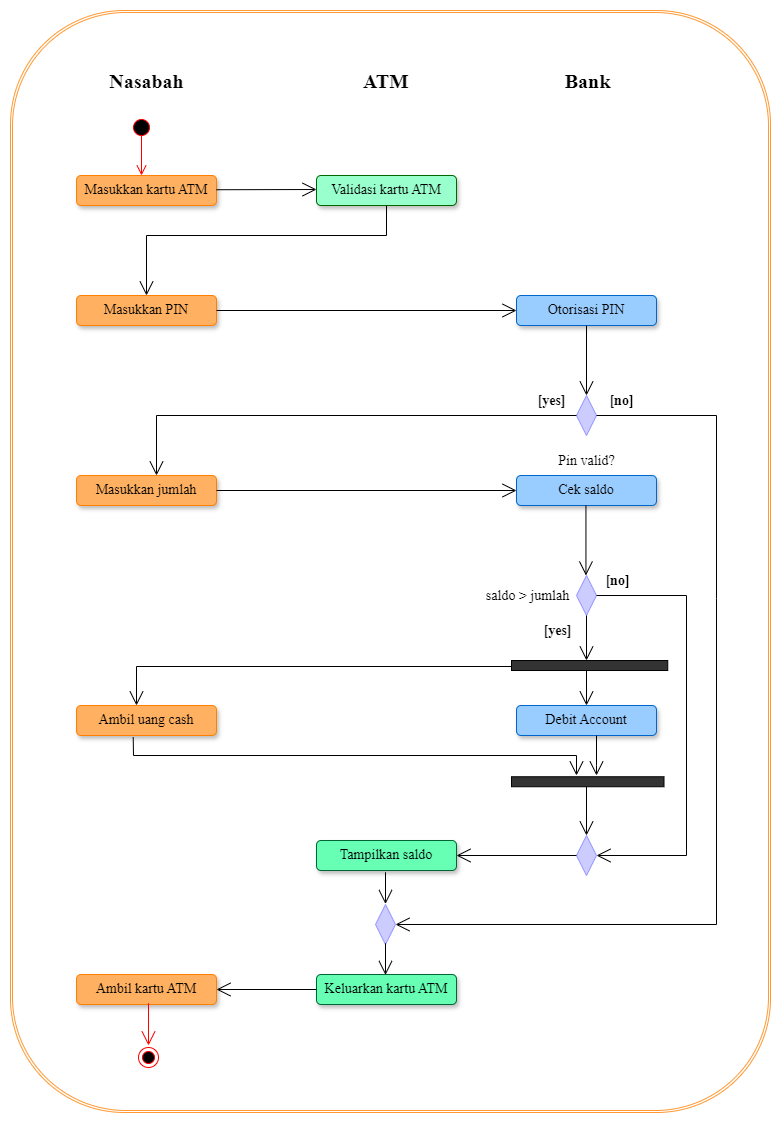

The diagram above was exported from draw.io. Its source (the exported page's mxGraphModel, read from the mxfile embedded in the PNG):
<mxGraphModel dx="3447" dy="1530" grid="1" gridSize="10" guides="1" tooltips="1" connect="1" arrows="1" fold="1" page="1" pageScale="1" pageWidth="827" pageHeight="1169" math="0" shadow="0">
  <root>
    <mxCell id="WIyWlLk6GJQsqaUBKTNV-0" />
    <mxCell id="WIyWlLk6GJQsqaUBKTNV-1" parent="WIyWlLk6GJQsqaUBKTNV-0" />
    <mxCell id="yyJLBXeiXU6wwyvOLlJf-58" value="" style="shape=ext;double=1;rounded=1;whiteSpace=wrap;html=1;strokeColor=#FF9933;" vertex="1" parent="WIyWlLk6GJQsqaUBKTNV-1">
      <mxGeometry x="14" y="18" width="760" height="1102" as="geometry" />
    </mxCell>
    <mxCell id="WIyWlLk6GJQsqaUBKTNV-3" value="&lt;font face=&quot;poppins&quot;&gt;&lt;span class=&quot;custom-cursor-default-hover&quot; style=&quot;font-size: 14px;&quot;&gt;Masukkan kartu ATM&lt;/span&gt;&lt;/font&gt;" style="rounded=1;whiteSpace=wrap;html=1;fontSize=12;glass=0;strokeWidth=1;shadow=1;strokeColor=#FF8000;fillColor=#FFB061;" parent="WIyWlLk6GJQsqaUBKTNV-1" vertex="1">
      <mxGeometry x="80" y="183" width="140" height="30" as="geometry" />
    </mxCell>
    <mxCell id="w5WRC-45dwBTtkKYTwQ1-0" value="&lt;font face=&quot;poppins&quot;&gt;&lt;span class=&quot;custom-cursor-default-hover&quot; style=&quot;font-size: 14px;&quot;&gt;Masukkan PIN&lt;br&gt;&lt;/span&gt;&lt;/font&gt;" style="rounded=1;whiteSpace=wrap;html=1;fontSize=12;glass=0;strokeWidth=1;shadow=1;fillColor=#FFB061;strokeColor=#FF8000;" parent="WIyWlLk6GJQsqaUBKTNV-1" vertex="1">
      <mxGeometry x="80" y="303" width="140" height="30" as="geometry" />
    </mxCell>
    <mxCell id="w5WRC-45dwBTtkKYTwQ1-1" value="&lt;font face=&quot;poppins&quot;&gt;&lt;span class=&quot;custom-cursor-default-hover&quot; style=&quot;font-size: 14px;&quot;&gt;Masukkan jumlah&lt;br&gt;&lt;/span&gt;&lt;/font&gt;" style="rounded=1;whiteSpace=wrap;html=1;fontSize=12;glass=0;strokeWidth=1;shadow=1;fillColor=#FFB061;strokeColor=#FF8000;" parent="WIyWlLk6GJQsqaUBKTNV-1" vertex="1">
      <mxGeometry x="80" y="483" width="140" height="30" as="geometry" />
    </mxCell>
    <mxCell id="w5WRC-45dwBTtkKYTwQ1-2" value="&lt;font face=&quot;poppins&quot;&gt;&lt;span class=&quot;custom-cursor-default-hover&quot; style=&quot;font-size: 14px;&quot;&gt;Ambil uang cash&lt;br&gt;&lt;/span&gt;&lt;/font&gt;" style="rounded=1;whiteSpace=wrap;html=1;fontSize=12;glass=0;strokeWidth=1;shadow=1;fillColor=#FFB061;strokeColor=#FF8000;" parent="WIyWlLk6GJQsqaUBKTNV-1" vertex="1">
      <mxGeometry x="80" y="713" width="140" height="30" as="geometry" />
    </mxCell>
    <mxCell id="w5WRC-45dwBTtkKYTwQ1-3" value="&lt;font face=&quot;poppins&quot;&gt;&lt;span class=&quot;custom-cursor-default-hover&quot; style=&quot;font-size: 14px;&quot;&gt;Ambil kartu ATM&lt;br&gt;&lt;/span&gt;&lt;/font&gt;" style="rounded=1;whiteSpace=wrap;html=1;fontSize=12;glass=0;strokeWidth=1;shadow=1;fillColor=#FFB061;strokeColor=#FF8000;" parent="WIyWlLk6GJQsqaUBKTNV-1" vertex="1">
      <mxGeometry x="80" y="982" width="140" height="30" as="geometry" />
    </mxCell>
    <mxCell id="w5WRC-45dwBTtkKYTwQ1-4" value="&lt;font face=&quot;poppins&quot;&gt;&lt;span class=&quot;custom-cursor-default-hover&quot; style=&quot;font-size: 14px;&quot;&gt;Validasi kartu ATM&lt;br&gt;&lt;/span&gt;&lt;/font&gt;" style="rounded=1;whiteSpace=wrap;html=1;fontSize=12;glass=0;strokeWidth=1;shadow=1;fillColor=#99FFCC;strokeColor=#006600;" parent="WIyWlLk6GJQsqaUBKTNV-1" vertex="1">
      <mxGeometry x="320" y="183" width="140" height="30" as="geometry" />
    </mxCell>
    <mxCell id="w5WRC-45dwBTtkKYTwQ1-7" value="&lt;font face=&quot;poppins&quot;&gt;&lt;span class=&quot;custom-cursor-default-hover&quot; style=&quot;font-size: 14px;&quot;&gt;Otorisasi PIN&lt;br&gt;&lt;/span&gt;&lt;/font&gt;" style="rounded=1;whiteSpace=wrap;html=1;fontSize=12;glass=0;strokeWidth=1;shadow=1;fillColor=#99CCFF;strokeColor=#0066CC;" parent="WIyWlLk6GJQsqaUBKTNV-1" vertex="1">
      <mxGeometry x="520" y="303" width="140" height="30" as="geometry" />
    </mxCell>
    <mxCell id="w5WRC-45dwBTtkKYTwQ1-9" value="&lt;font face=&quot;poppins&quot;&gt;&lt;span class=&quot;custom-cursor-default-hover&quot; style=&quot;font-size: 14px;&quot;&gt;Cek saldo&lt;br&gt;&lt;/span&gt;&lt;/font&gt;" style="rounded=1;whiteSpace=wrap;html=1;fontSize=12;glass=0;strokeWidth=1;shadow=1;strokeColor=#0066CC;fillColor=#99CCFF;" parent="WIyWlLk6GJQsqaUBKTNV-1" vertex="1">
      <mxGeometry x="520" y="483" width="140" height="30" as="geometry" />
    </mxCell>
    <mxCell id="w5WRC-45dwBTtkKYTwQ1-11" value="" style="rhombus;whiteSpace=wrap;html=1;strokeColor=#9999FF;fontSize=14;fillColor=#CCCCFF;" parent="WIyWlLk6GJQsqaUBKTNV-1" vertex="1">
      <mxGeometry x="580" y="403" width="20" height="40" as="geometry" />
    </mxCell>
    <mxCell id="w5WRC-45dwBTtkKYTwQ1-13" value="&lt;font face=&quot;poppins&quot;&gt;&lt;span class=&quot;custom-cursor-default-hover&quot; style=&quot;font-size: 14px;&quot;&gt;Debit Account&lt;br&gt;&lt;/span&gt;&lt;/font&gt;" style="rounded=1;whiteSpace=wrap;html=1;fontSize=12;glass=0;strokeWidth=1;shadow=1;strokeColor=#0066CC;fillColor=#99CCFF;" parent="WIyWlLk6GJQsqaUBKTNV-1" vertex="1">
      <mxGeometry x="520" y="713" width="140" height="30" as="geometry" />
    </mxCell>
    <mxCell id="w5WRC-45dwBTtkKYTwQ1-14" value="&lt;font data-font-src=&quot;https://fonts.googleapis.com/css?family=poppins&quot; face=&quot;poppins&quot;&gt;&lt;b class=&quot;custom-cursor-default-hover&quot;&gt;[yes]&lt;/b&gt;&lt;/font&gt;" style="text;html=1;resizable=0;autosize=1;align=center;verticalAlign=middle;points=[];fillColor=none;strokeColor=none;rounded=0;fontSize=14;" parent="WIyWlLk6GJQsqaUBKTNV-1" vertex="1">
      <mxGeometry x="530" y="393" width="50" height="30" as="geometry" />
    </mxCell>
    <mxCell id="w5WRC-45dwBTtkKYTwQ1-15" value="&lt;font data-font-src=&quot;https://fonts.googleapis.com/css?family=poppins&quot; face=&quot;poppins&quot;&gt;&lt;b class=&quot;custom-cursor-default-hover&quot;&gt;[no]&lt;/b&gt;&lt;/font&gt;" style="text;html=1;resizable=0;autosize=1;align=center;verticalAlign=middle;points=[];fillColor=none;strokeColor=none;rounded=0;fontSize=14;" parent="WIyWlLk6GJQsqaUBKTNV-1" vertex="1">
      <mxGeometry x="600" y="393" width="50" height="30" as="geometry" />
    </mxCell>
    <mxCell id="yyJLBXeiXU6wwyvOLlJf-0" value="&lt;font face=&quot;poppins&quot;&gt;&lt;span class=&quot;custom-cursor-default-hover&quot;&gt;Pin valid?&lt;/span&gt;&lt;/font&gt;" style="text;html=1;resizable=0;autosize=1;align=center;verticalAlign=middle;points=[];fillColor=none;strokeColor=none;rounded=0;fontSize=14;" vertex="1" parent="WIyWlLk6GJQsqaUBKTNV-1">
      <mxGeometry x="550" y="453" width="80" height="30" as="geometry" />
    </mxCell>
    <mxCell id="yyJLBXeiXU6wwyvOLlJf-1" value="" style="rhombus;whiteSpace=wrap;html=1;strokeColor=#9999FF;fontSize=14;fillColor=#CCCCFF;" vertex="1" parent="WIyWlLk6GJQsqaUBKTNV-1">
      <mxGeometry x="580" y="583" width="20" height="40" as="geometry" />
    </mxCell>
    <mxCell id="yyJLBXeiXU6wwyvOLlJf-9" value="" style="endArrow=open;endFill=1;endSize=12;html=1;rounded=0;" edge="1" parent="WIyWlLk6GJQsqaUBKTNV-1">
      <mxGeometry width="160" relative="1" as="geometry">
        <mxPoint x="220" y="197.23" as="sourcePoint" />
        <mxPoint x="320" y="197" as="targetPoint" />
      </mxGeometry>
    </mxCell>
    <mxCell id="yyJLBXeiXU6wwyvOLlJf-10" value="" style="endArrow=open;endFill=1;endSize=12;html=1;rounded=0;exitX=0.5;exitY=1;exitDx=0;exitDy=0;entryX=0.5;entryY=0;entryDx=0;entryDy=0;" edge="1" parent="WIyWlLk6GJQsqaUBKTNV-1" source="w5WRC-45dwBTtkKYTwQ1-4" target="w5WRC-45dwBTtkKYTwQ1-0">
      <mxGeometry width="160" relative="1" as="geometry">
        <mxPoint x="320" y="373" as="sourcePoint" />
        <mxPoint x="480" y="373" as="targetPoint" />
        <Array as="points">
          <mxPoint x="390" y="243" />
          <mxPoint x="150" y="243" />
        </Array>
      </mxGeometry>
    </mxCell>
    <mxCell id="yyJLBXeiXU6wwyvOLlJf-11" value="" style="endArrow=open;endFill=1;endSize=12;html=1;rounded=0;exitX=1;exitY=0.5;exitDx=0;exitDy=0;entryX=0;entryY=0.5;entryDx=0;entryDy=0;" edge="1" parent="WIyWlLk6GJQsqaUBKTNV-1" source="w5WRC-45dwBTtkKYTwQ1-0" target="w5WRC-45dwBTtkKYTwQ1-7">
      <mxGeometry width="160" relative="1" as="geometry">
        <mxPoint x="230" y="207.23" as="sourcePoint" />
        <mxPoint x="330" y="207" as="targetPoint" />
      </mxGeometry>
    </mxCell>
    <mxCell id="yyJLBXeiXU6wwyvOLlJf-12" value="" style="endArrow=open;endFill=1;endSize=12;html=1;rounded=0;exitX=0.5;exitY=1;exitDx=0;exitDy=0;entryX=0.5;entryY=0;entryDx=0;entryDy=0;" edge="1" parent="WIyWlLk6GJQsqaUBKTNV-1" source="w5WRC-45dwBTtkKYTwQ1-7" target="w5WRC-45dwBTtkKYTwQ1-11">
      <mxGeometry width="160" relative="1" as="geometry">
        <mxPoint x="480" y="383" as="sourcePoint" />
        <mxPoint x="640" y="383" as="targetPoint" />
      </mxGeometry>
    </mxCell>
    <mxCell id="yyJLBXeiXU6wwyvOLlJf-13" value="" style="endArrow=open;endFill=1;endSize=12;html=1;rounded=0;exitX=0;exitY=0.5;exitDx=0;exitDy=0;entryX=0.5;entryY=0;entryDx=0;entryDy=0;" edge="1" parent="WIyWlLk6GJQsqaUBKTNV-1" source="w5WRC-45dwBTtkKYTwQ1-11">
      <mxGeometry width="160" relative="1" as="geometry">
        <mxPoint x="160" y="413" as="sourcePoint" />
        <mxPoint x="160" y="483" as="targetPoint" />
        <Array as="points">
          <mxPoint x="160" y="423" />
        </Array>
      </mxGeometry>
    </mxCell>
    <mxCell id="yyJLBXeiXU6wwyvOLlJf-16" value="" style="endArrow=open;endFill=1;endSize=12;html=1;rounded=0;entryX=1;entryY=0;entryDx=0;entryDy=0;" edge="1" parent="WIyWlLk6GJQsqaUBKTNV-1">
      <mxGeometry width="160" relative="1" as="geometry">
        <mxPoint x="589.44" y="513" as="sourcePoint" />
        <mxPoint x="589.44" y="583" as="targetPoint" />
      </mxGeometry>
    </mxCell>
    <mxCell id="yyJLBXeiXU6wwyvOLlJf-17" value="" style="html=1;points=[[0,0,0,0,5],[0,1,0,0,-5],[1,0,0,0,5],[1,1,0,0,-5]];perimeter=orthogonalPerimeter;outlineConnect=0;targetShapes=umlLifeline;portConstraint=eastwest;newEdgeStyle={&quot;curved&quot;:0,&quot;rounded&quot;:0};rotation=90;fillColor=#333333;" vertex="1" parent="WIyWlLk6GJQsqaUBKTNV-1">
      <mxGeometry x="588.12" y="594.88" width="10" height="156.25" as="geometry" />
    </mxCell>
    <mxCell id="yyJLBXeiXU6wwyvOLlJf-18" value="" style="html=1;points=[[0,0,0,0,5],[0,1,0,0,-5],[1,0,0,0,5],[1,1,0,0,-5]];perimeter=orthogonalPerimeter;outlineConnect=0;targetShapes=umlLifeline;portConstraint=eastwest;newEdgeStyle={&quot;curved&quot;:0,&quot;rounded&quot;:0};rotation=90;fillColor=#333333;" vertex="1" parent="WIyWlLk6GJQsqaUBKTNV-1">
      <mxGeometry x="586.25" y="713" width="10" height="152.5" as="geometry" />
    </mxCell>
    <mxCell id="yyJLBXeiXU6wwyvOLlJf-19" value="" style="endArrow=open;endFill=1;endSize=12;html=1;rounded=0;exitX=0.5;exitY=1;exitDx=0;exitDy=0;" edge="1" parent="WIyWlLk6GJQsqaUBKTNV-1" source="yyJLBXeiXU6wwyvOLlJf-1" target="yyJLBXeiXU6wwyvOLlJf-17">
      <mxGeometry width="160" relative="1" as="geometry">
        <mxPoint x="599.44" y="523" as="sourcePoint" />
        <mxPoint x="590" y="663" as="targetPoint" />
      </mxGeometry>
    </mxCell>
    <mxCell id="yyJLBXeiXU6wwyvOLlJf-20" value="&lt;font data-font-src=&quot;https://fonts.googleapis.com/css?family=poppins&quot; face=&quot;poppins&quot;&gt;&lt;b class=&quot;custom-cursor-default-hover&quot;&gt;[no]&lt;/b&gt;&lt;/font&gt;" style="text;html=1;resizable=0;autosize=1;align=center;verticalAlign=middle;points=[];fillColor=none;strokeColor=none;rounded=0;fontSize=14;" vertex="1" parent="WIyWlLk6GJQsqaUBKTNV-1">
      <mxGeometry x="596.25" y="573" width="50" height="30" as="geometry" />
    </mxCell>
    <mxCell id="yyJLBXeiXU6wwyvOLlJf-21" value="&lt;font data-font-src=&quot;https://fonts.googleapis.com/css?family=poppins&quot; face=&quot;poppins&quot;&gt;&lt;b class=&quot;custom-cursor-default-hover&quot;&gt;[yes]&lt;/b&gt;&lt;/font&gt;" style="text;html=1;resizable=0;autosize=1;align=center;verticalAlign=middle;points=[];fillColor=none;strokeColor=none;rounded=0;fontSize=14;" vertex="1" parent="WIyWlLk6GJQsqaUBKTNV-1">
      <mxGeometry x="536.25" y="623" width="50" height="30" as="geometry" />
    </mxCell>
    <mxCell id="yyJLBXeiXU6wwyvOLlJf-22" value="&lt;font face=&quot;poppins&quot;&gt;saldo &amp;gt; jumlah&lt;/font&gt;" style="text;html=1;resizable=0;autosize=1;align=center;verticalAlign=middle;points=[];fillColor=none;strokeColor=none;rounded=0;fontSize=14;" vertex="1" parent="WIyWlLk6GJQsqaUBKTNV-1">
      <mxGeometry x="476.25" y="588" width="110" height="30" as="geometry" />
    </mxCell>
    <mxCell id="yyJLBXeiXU6wwyvOLlJf-23" value="" style="endArrow=open;endFill=1;endSize=12;html=1;rounded=0;" edge="1" parent="WIyWlLk6GJQsqaUBKTNV-1" source="yyJLBXeiXU6wwyvOLlJf-17" target="w5WRC-45dwBTtkKYTwQ1-13">
      <mxGeometry width="160" relative="1" as="geometry">
        <mxPoint x="600" y="633" as="sourcePoint" />
        <mxPoint x="593" y="713" as="targetPoint" />
        <Array as="points">
          <mxPoint x="590" y="713" />
        </Array>
      </mxGeometry>
    </mxCell>
    <mxCell id="yyJLBXeiXU6wwyvOLlJf-24" value="" style="endArrow=open;endFill=1;endSize=12;html=1;rounded=0;" edge="1" parent="WIyWlLk6GJQsqaUBKTNV-1">
      <mxGeometry width="160" relative="1" as="geometry">
        <mxPoint x="600" y="743" as="sourcePoint" />
        <mxPoint x="600" y="783" as="targetPoint" />
        <Array as="points">
          <mxPoint x="600" y="773" />
          <mxPoint x="600" y="783" />
        </Array>
      </mxGeometry>
    </mxCell>
    <mxCell id="yyJLBXeiXU6wwyvOLlJf-27" value="" style="endArrow=open;endFill=1;endSize=12;html=1;rounded=0;" edge="1" parent="WIyWlLk6GJQsqaUBKTNV-1" source="yyJLBXeiXU6wwyvOLlJf-18">
      <mxGeometry width="160" relative="1" as="geometry">
        <mxPoint x="450" y="813" as="sourcePoint" />
        <mxPoint x="590" y="843" as="targetPoint" />
      </mxGeometry>
    </mxCell>
    <mxCell id="yyJLBXeiXU6wwyvOLlJf-28" value="" style="rhombus;whiteSpace=wrap;html=1;strokeColor=#9999FF;fontSize=14;fillColor=#CCCCFF;" vertex="1" parent="WIyWlLk6GJQsqaUBKTNV-1">
      <mxGeometry x="580" y="843" width="20" height="40" as="geometry" />
    </mxCell>
    <mxCell id="yyJLBXeiXU6wwyvOLlJf-29" value="" style="endArrow=open;endFill=1;endSize=12;html=1;rounded=0;exitX=1;exitY=0.5;exitDx=0;exitDy=0;entryX=0;entryY=0.5;entryDx=0;entryDy=0;" edge="1" parent="WIyWlLk6GJQsqaUBKTNV-1" source="w5WRC-45dwBTtkKYTwQ1-1" target="w5WRC-45dwBTtkKYTwQ1-9">
      <mxGeometry width="160" relative="1" as="geometry">
        <mxPoint x="300" y="523" as="sourcePoint" />
        <mxPoint x="460" y="523" as="targetPoint" />
      </mxGeometry>
    </mxCell>
    <mxCell id="yyJLBXeiXU6wwyvOLlJf-30" value="" style="endArrow=open;endFill=1;endSize=12;html=1;rounded=0;entryX=1;entryY=0.5;entryDx=0;entryDy=0;" edge="1" parent="WIyWlLk6GJQsqaUBKTNV-1" target="yyJLBXeiXU6wwyvOLlJf-34">
      <mxGeometry width="160" relative="1" as="geometry">
        <mxPoint x="600" y="423" as="sourcePoint" />
        <mxPoint x="720" y="873" as="targetPoint" />
        <Array as="points">
          <mxPoint x="720" y="423" />
          <mxPoint x="720" y="606" />
          <mxPoint x="720" y="932" />
        </Array>
      </mxGeometry>
    </mxCell>
    <mxCell id="yyJLBXeiXU6wwyvOLlJf-31" value="&lt;font face=&quot;poppins&quot;&gt;&lt;span class=&quot;custom-cursor-default-hover&quot; style=&quot;font-size: 14px;&quot;&gt;Tampilkan saldo&lt;/span&gt;&lt;/font&gt;" style="rounded=1;whiteSpace=wrap;html=1;fontSize=12;glass=0;strokeWidth=1;shadow=1;strokeColor=#006633;fillColor=#66FFB3;" vertex="1" parent="WIyWlLk6GJQsqaUBKTNV-1">
      <mxGeometry x="320" y="848" width="140" height="30" as="geometry" />
    </mxCell>
    <mxCell id="yyJLBXeiXU6wwyvOLlJf-32" value="&lt;font face=&quot;poppins&quot;&gt;&lt;span class=&quot;custom-cursor-default-hover&quot; style=&quot;font-size: 14px;&quot;&gt;Keluarkan kartu ATM&lt;/span&gt;&lt;/font&gt;" style="rounded=1;whiteSpace=wrap;html=1;fontSize=12;glass=0;strokeWidth=1;shadow=1;strokeColor=#006633;fillColor=#66FFB3;" vertex="1" parent="WIyWlLk6GJQsqaUBKTNV-1">
      <mxGeometry x="320" y="982" width="140" height="30" as="geometry" />
    </mxCell>
    <mxCell id="yyJLBXeiXU6wwyvOLlJf-33" value="" style="endArrow=open;endFill=1;endSize=12;html=1;rounded=0;" edge="1" parent="WIyWlLk6GJQsqaUBKTNV-1">
      <mxGeometry width="160" relative="1" as="geometry">
        <mxPoint x="389" y="890" as="sourcePoint" />
        <mxPoint x="389" y="911.5" as="targetPoint" />
        <Array as="points">
          <mxPoint x="389" y="880" />
        </Array>
      </mxGeometry>
    </mxCell>
    <mxCell id="yyJLBXeiXU6wwyvOLlJf-34" value="" style="rhombus;whiteSpace=wrap;html=1;strokeColor=#9999FF;fontSize=14;fillColor=#CCCCFF;" vertex="1" parent="WIyWlLk6GJQsqaUBKTNV-1">
      <mxGeometry x="379" y="912" width="20" height="40" as="geometry" />
    </mxCell>
    <mxCell id="yyJLBXeiXU6wwyvOLlJf-35" value="" style="endArrow=open;endFill=1;endSize=12;html=1;rounded=0;entryX=1;entryY=0.5;entryDx=0;entryDy=0;" edge="1" parent="WIyWlLk6GJQsqaUBKTNV-1" target="yyJLBXeiXU6wwyvOLlJf-28">
      <mxGeometry width="160" relative="1" as="geometry">
        <mxPoint x="600" y="603" as="sourcePoint" />
        <mxPoint x="690" y="863" as="targetPoint" />
        <Array as="points">
          <mxPoint x="690" y="603" />
          <mxPoint x="690" y="863" />
        </Array>
      </mxGeometry>
    </mxCell>
    <mxCell id="yyJLBXeiXU6wwyvOLlJf-36" value="" style="endArrow=open;endFill=1;endSize=12;html=1;rounded=0;exitX=0;exitY=0.5;exitDx=0;exitDy=0;" edge="1" parent="WIyWlLk6GJQsqaUBKTNV-1" source="yyJLBXeiXU6wwyvOLlJf-28">
      <mxGeometry width="160" relative="1" as="geometry">
        <mxPoint x="480" y="853" as="sourcePoint" />
        <mxPoint x="460" y="863" as="targetPoint" />
      </mxGeometry>
    </mxCell>
    <mxCell id="yyJLBXeiXU6wwyvOLlJf-37" value="" style="endArrow=open;endFill=1;endSize=12;html=1;rounded=0;" edge="1" parent="WIyWlLk6GJQsqaUBKTNV-1" source="yyJLBXeiXU6wwyvOLlJf-17">
      <mxGeometry width="160" relative="1" as="geometry">
        <mxPoint x="510" y="673" as="sourcePoint" />
        <mxPoint x="140" y="713" as="targetPoint" />
        <Array as="points">
          <mxPoint x="140" y="674" />
        </Array>
      </mxGeometry>
    </mxCell>
    <mxCell id="yyJLBXeiXU6wwyvOLlJf-38" value="" style="endArrow=open;endFill=1;endSize=12;html=1;rounded=0;exitX=0.405;exitY=1.052;exitDx=0;exitDy=0;exitPerimeter=0;" edge="1" parent="WIyWlLk6GJQsqaUBKTNV-1" source="w5WRC-45dwBTtkKYTwQ1-2">
      <mxGeometry width="160" relative="1" as="geometry">
        <mxPoint x="140" y="763" as="sourcePoint" />
        <mxPoint x="580" y="783" as="targetPoint" />
        <Array as="points">
          <mxPoint x="137" y="763" />
          <mxPoint x="580" y="763" />
        </Array>
      </mxGeometry>
    </mxCell>
    <mxCell id="yyJLBXeiXU6wwyvOLlJf-40" value="" style="endArrow=open;endFill=1;endSize=12;html=1;rounded=0;" edge="1" parent="WIyWlLk6GJQsqaUBKTNV-1">
      <mxGeometry width="160" relative="1" as="geometry">
        <mxPoint x="389" y="961" as="sourcePoint" />
        <mxPoint x="389" y="982.5" as="targetPoint" />
        <Array as="points">
          <mxPoint x="389" y="951" />
        </Array>
      </mxGeometry>
    </mxCell>
    <mxCell id="yyJLBXeiXU6wwyvOLlJf-41" value="" style="endArrow=open;endFill=1;endSize=12;html=1;rounded=0;entryX=1;entryY=0.5;entryDx=0;entryDy=0;exitX=0;exitY=0.5;exitDx=0;exitDy=0;" edge="1" parent="WIyWlLk6GJQsqaUBKTNV-1" source="yyJLBXeiXU6wwyvOLlJf-32" target="w5WRC-45dwBTtkKYTwQ1-3">
      <mxGeometry width="160" relative="1" as="geometry">
        <mxPoint x="180" y="843" as="sourcePoint" />
        <mxPoint x="340" y="843" as="targetPoint" />
      </mxGeometry>
    </mxCell>
    <mxCell id="yyJLBXeiXU6wwyvOLlJf-46" value="" style="ellipse;html=1;shape=startState;fillColor=#000000;strokeColor=#ff0000;" vertex="1" parent="WIyWlLk6GJQsqaUBKTNV-1">
      <mxGeometry x="133" y="123" width="24" height="24" as="geometry" />
    </mxCell>
    <mxCell id="yyJLBXeiXU6wwyvOLlJf-47" value="" style="edgeStyle=orthogonalEdgeStyle;html=1;verticalAlign=bottom;endArrow=open;endSize=8;strokeColor=#ff0000;rounded=0;" edge="1" parent="WIyWlLk6GJQsqaUBKTNV-1">
      <mxGeometry relative="1" as="geometry">
        <mxPoint x="145" y="183" as="targetPoint" />
        <mxPoint x="145" y="143" as="sourcePoint" />
      </mxGeometry>
    </mxCell>
    <mxCell id="yyJLBXeiXU6wwyvOLlJf-49" value="" style="endArrow=open;endFill=1;endSize=12;html=1;rounded=0;fillColor=#FF0000;strokeColor=#FF0000;" edge="1" parent="WIyWlLk6GJQsqaUBKTNV-1">
      <mxGeometry width="160" relative="1" as="geometry">
        <mxPoint x="152" y="1021" as="sourcePoint" />
        <mxPoint x="152" y="1053" as="targetPoint" />
        <Array as="points">
          <mxPoint x="152" y="1011" />
        </Array>
      </mxGeometry>
    </mxCell>
    <mxCell id="yyJLBXeiXU6wwyvOLlJf-50" value="" style="ellipse;html=1;shape=endState;fillColor=#000000;strokeColor=#ff0000;" vertex="1" parent="WIyWlLk6GJQsqaUBKTNV-1">
      <mxGeometry x="142" y="1055" width="20" height="20" as="geometry" />
    </mxCell>
    <mxCell id="yyJLBXeiXU6wwyvOLlJf-51" value="&lt;h2&gt;&lt;font style=&quot;font-size: 20px;&quot; face=&quot;poppins&quot;&gt;&lt;b class=&quot;custom-cursor-default-hover&quot;&gt;Nasabah&lt;/b&gt;&lt;/font&gt;&lt;/h2&gt;" style="text;html=1;resizable=0;autosize=1;align=center;verticalAlign=middle;points=[];fillColor=none;strokeColor=none;rounded=0;fontSize=14;shadow=1;" vertex="1" parent="WIyWlLk6GJQsqaUBKTNV-1">
      <mxGeometry x="100" y="53" width="100" height="70" as="geometry" />
    </mxCell>
    <mxCell id="yyJLBXeiXU6wwyvOLlJf-52" value="&lt;h2&gt;&lt;font style=&quot;font-size: 20px;&quot; face=&quot;poppins&quot;&gt;&lt;b class=&quot;custom-cursor-default-hover&quot;&gt;ATM&lt;/b&gt;&lt;/font&gt;&lt;/h2&gt;" style="text;html=1;resizable=0;autosize=1;align=center;verticalAlign=middle;points=[];fillColor=none;strokeColor=none;rounded=0;fontSize=14;" vertex="1" parent="WIyWlLk6GJQsqaUBKTNV-1">
      <mxGeometry x="354" y="53" width="70" height="70" as="geometry" />
    </mxCell>
    <mxCell id="yyJLBXeiXU6wwyvOLlJf-53" value="&lt;h2&gt;&lt;font style=&quot;font-size: 20px;&quot; face=&quot;poppins&quot;&gt;&lt;b class=&quot;custom-cursor-default-hover&quot;&gt;Bank&lt;/b&gt;&lt;/font&gt;&lt;/h2&gt;" style="text;html=1;resizable=0;autosize=1;align=center;verticalAlign=middle;points=[];fillColor=none;strokeColor=none;rounded=0;fontSize=14;" vertex="1" parent="WIyWlLk6GJQsqaUBKTNV-1">
      <mxGeometry x="556" y="53" width="70" height="70" as="geometry" />
    </mxCell>
  </root>
</mxGraphModel>